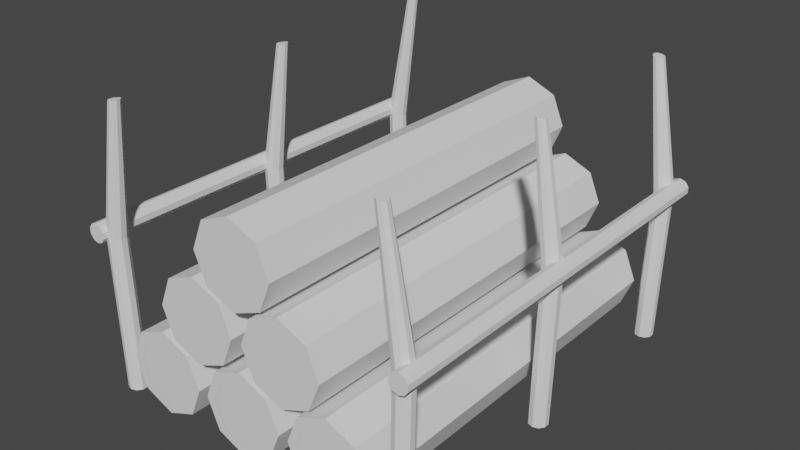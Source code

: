 # Source: Logolder.blend  (saved by Blender 3.0.42; exported with 4.5.12 LTS)
import bpy
from mathutils import Matrix  # noqa: F401  (used for matrix-valued properties, if any)

bpy.ops.wm.read_factory_settings(use_empty=True)
scene = bpy.context.scene
scene.name = 'Scene'

# ---- collections
col_collection = bpy.data.collections.new('Collection'); scene.collection.children.link(col_collection)

# ---- world
world_world = bpy.data.worlds.new('World'); scene.world = world_world
world_world.use_nodes = True; world_world.node_tree.nodes.clear()
_N = world_world.node_tree.nodes; _L = world_world.node_tree.links
n0 = _N.new('ShaderNodeOutputWorld'); n0.name = 'World Output'; n0.location = (300, 300)
n1 = _N.new('ShaderNodeBackground'); n1.name = 'Background'; n1.location = (10, 300)
n1.inputs[0].default_value = (0.05088, 0.05088, 0.05088, 1.0)
_L.new(n1.outputs[0], n0.inputs[0])
n0.is_active_output = True
world_world.color = (0.05088, 0.05088, 0.05088)
world_world.use_sun_shadow = False
world_world.sun_shadow_jitter_overblur = 0.0

# ---- meshes
me_cylinder_002 = bpy.data.meshes.new('Cylinder.002')
me_cylinder_002.from_pydata([(0.0, 1.0, -12.01), (0.0, 1.0, 1.0), (0.5878, 0.809, -12.01), (0.5878, 0.809, 1.0), (0.9511, 0.309, -12.01), (0.9511, 0.309, 1.0), (0.9511, -0.309, -12.01), (0.9511, -0.309, 1.0), (0.5878, -0.809, -12.01), (0.5878, -0.809, 1.0), (-8.742e-08, -1.0, -12.01), (-8.742e-08, -1.0, 1.0), (-0.5878, -0.809, -12.01), (-0.5878, -0.809, 1.0), (-0.9511, -0.309, -12.01), (-0.9511, -0.309, 1.0), (-0.9511, 0.309, -12.01), (-0.9511, 0.309, 1.0), (-0.5878, 0.809, -12.01), (-0.5878, 0.809, 1.0), (-1.305, -16.74, 0.131), (-0.9265, -0.1561, 0.131), (-0.7171, -16.74, 0.1883), (-0.3408, 0.008215, 0.1883), (-0.3539, -16.74, 0.3383), (0.02119, 0.1098, 0.3383), (-0.3539, -16.74, 0.5237), (0.02119, 0.1098, 0.5237), (-0.7171, -16.74, 0.6737), (-0.3408, 0.008215, 0.6737), (-1.305, -16.74, 0.731), (-0.9265, -0.1561, 0.731), (-1.893, -16.74, 0.6737), (-1.512, -0.3204, 0.6737), (-2.256, -16.74, 0.5237), (-1.874, -0.4219, 0.5237), (-2.256, -16.74, 0.3383), (-1.874, -0.4219, 0.3383), (-1.893, -16.74, 0.1883), (-1.512, -0.3204, 0.1883), (-2.681, 13.31, 0.2841), (-3.038, 13.37, 0.2571), (-2.441, 13.29, 0.3729), (-2.441, 13.29, 0.489), (-2.681, 13.31, 0.5779), (-3.038, 13.37, 0.6049), (-3.372, 13.43, 0.568), (-3.574, 13.45, 0.4828), (-3.574, 13.45, 0.3791), (-3.372, 13.43, 0.294), (-1.305, -16.74, -5.869), (-0.9265, -0.1561, -5.869), (-0.7171, -16.74, -5.812), (-0.3408, 0.008214, -5.812), (-0.3539, -16.74, -5.662), (0.02119, 0.1098, -5.662), (-0.3539, -16.74, -5.476), (0.02119, 0.1098, -5.476), (-0.7171, -16.74, -5.326), (-0.3408, 0.008214, -5.326), (-1.305, -16.74, -5.269), (-0.9265, -0.1561, -5.269), (-1.893, -16.74, -5.326), (-1.512, -0.3204, -5.326), (-2.256, -16.74, -5.476), (-1.874, -0.4219, -5.476), (-2.256, -16.74, -5.662), (-1.874, -0.4219, -5.662), (-1.893, -16.74, -5.812), (-1.512, -0.3204, -5.812), (-2.681, 13.31, -5.716), (-3.038, 13.37, -5.743), (-2.441, 13.29, -5.627), (-2.441, 13.29, -5.511), (-2.681, 13.31, -5.422), (-3.038, 13.37, -5.395), (-3.372, 13.43, -5.432), (-3.574, 13.45, -5.517), (-3.574, 13.45, -5.621), (-3.372, 13.43, -5.706), (-1.305, -16.74, -11.87), (-0.9265, -0.1561, -11.87), (-0.7171, -16.74, -11.81), (-0.3408, 0.008213, -11.81), (-0.3539, -16.74, -11.66), (0.02119, 0.1097, -11.66), (-0.3539, -16.74, -11.48), (0.02119, 0.1097, -11.48), (-0.7171, -16.74, -11.33), (-0.3408, 0.008213, -11.33), (-1.305, -16.74, -11.27), (-0.9265, -0.1561, -11.27), (-1.893, -16.74, -11.33), (-1.512, -0.3204, -11.33), (-2.256, -16.74, -11.48), (-1.874, -0.4219, -11.48), (-2.256, -16.74, -11.66), (-1.874, -0.4219, -11.66), (-1.893, -16.74, -11.81), (-1.512, -0.3204, -11.81), (-2.681, 13.31, -11.72), (-3.038, 13.37, -11.74), (-2.441, 13.29, -11.63), (-2.441, 13.29, -11.51), (-2.681, 13.31, -11.42), (-3.038, 13.37, -11.4), (-3.372, 13.43, -11.43), (-3.574, 13.45, -11.52), (-3.574, 13.45, -11.62), (-3.372, 13.43, -11.71), (-34.64, -16.74, -11.27), (-35.02, -0.1561, -11.27), (-35.23, -16.74, -11.33), (-35.6, 0.008213, -11.33), (-35.59, -16.74, -11.48), (-35.96, 0.1097, -11.48), (-35.59, -16.74, -11.66), (-35.96, 0.1097, -11.66), (-35.23, -16.74, -11.81), (-35.6, 0.008213, -11.81), (-34.64, -16.74, -11.87), (-35.02, -0.1561, -11.87), (-34.05, -16.74, -11.81), (-34.43, -0.3204, -11.81), (-33.69, -16.74, -11.66), (-34.07, -0.4219, -11.66), (-33.69, -16.74, -11.48), (-34.07, -0.4219, -11.48), (-34.05, -16.74, -11.33), (-34.43, -0.3204, -11.33), (-33.26, 13.31, -11.42), (-32.91, 13.37, -11.4), (-33.5, 13.29, -11.51), (-33.5, 13.29, -11.63), (-33.26, 13.31, -11.72), (-32.91, 13.37, -11.74), (-32.57, 13.43, -11.71), (-32.37, 13.45, -11.62), (-32.37, 13.45, -11.52), (-32.57, 13.43, -11.43), (-34.64, -16.74, -5.269), (-35.02, -0.1561, -5.269), (-35.23, -16.74, -5.326), (-35.6, 0.008214, -5.326), (-35.59, -16.74, -5.476), (-35.96, 0.1098, -5.476), (-35.59, -16.74, -5.662), (-35.96, 0.1098, -5.662), (-35.23, -16.74, -5.812), (-35.6, 0.008214, -5.812), (-34.64, -16.74, -5.869), (-35.02, -0.1561, -5.869), (-34.05, -16.74, -5.812), (-34.43, -0.3204, -5.812), (-33.69, -16.74, -5.662), (-34.07, -0.4219, -5.662), (-33.69, -16.74, -5.476), (-34.07, -0.4219, -5.476), (-34.05, -16.74, -5.326), (-34.43, -0.3204, -5.326), (-33.26, 13.31, -5.422), (-32.91, 13.37, -5.395), (-33.5, 13.29, -5.511), (-33.5, 13.29, -5.627), (-33.26, 13.31, -5.716), (-32.91, 13.37, -5.743), (-32.57, 13.43, -5.706), (-32.37, 13.45, -5.621), (-32.37, 13.45, -5.517), (-32.57, 13.43, -5.432), (-34.64, -16.74, 0.731), (-35.02, -0.1561, 0.731), (-35.23, -16.74, 0.6737), (-35.6, 0.008215, 0.6737), (-35.59, -16.74, 0.5237), (-35.96, 0.1098, 0.5237), (-35.59, -16.74, 0.3383), (-35.96, 0.1098, 0.3383), (-35.23, -16.74, 0.1883), (-35.6, 0.008215, 0.1883), (-34.64, -16.74, 0.131), (-35.02, -0.1561, 0.131), (-34.05, -16.74, 0.1883), (-34.43, -0.3204, 0.1883), (-33.69, -16.74, 0.3383), (-34.07, -0.4219, 0.3383), (-33.69, -16.74, 0.5237), (-34.07, -0.4219, 0.5237), (-34.05, -16.74, 0.6737), (-34.43, -0.3204, 0.6737), (-33.26, 13.31, 0.5779), (-32.91, 13.37, 0.6049), (-33.5, 13.29, 0.489), (-33.5, 13.29, 0.3729), (-33.26, 13.31, 0.2841), (-32.91, 13.37, 0.2571), (-32.57, 13.43, 0.294), (-32.37, 13.45, 0.3791), (-32.37, 13.45, 0.4828), (-32.57, 13.43, 0.568), (-36.17, 1.0, 0.8486), (-36.17, 1.0, -12.16), (-36.76, 0.809, 0.8486), (-36.76, 0.809, -12.16), (-37.12, 0.309, 0.8486), (-37.12, 0.309, -12.16), (-37.12, -0.309, 0.8486), (-37.12, -0.309, -12.16), (-36.76, -0.809, 0.8486), (-36.76, -0.809, -12.16), (-36.17, -1.0, 0.8486), (-36.17, -1.0, -12.16), (-35.59, -0.809, 0.8486), (-35.59, -0.809, -12.16), (-35.22, -0.309, 0.8486), (-35.22, -0.309, -12.16), (-35.22, 0.309, 0.8486), (-35.22, 0.309, -12.16), (-35.59, 0.809, 0.8486), (-35.59, 0.809, -12.16)], [], [(0, 1, 3, 2), (2, 3, 5, 4), (4, 5, 7, 6), (6, 7, 9, 8), (8, 9, 11, 10), (10, 11, 13, 12), (12, 13, 15, 14), (14, 15, 17, 16), (3, 1, 19, 17, 15, 13, 11, 9, 7, 5), (16, 17, 19, 18), (18, 19, 1, 0), (0, 2, 4, 6, 8, 10, 12, 14, 16, 18), (20, 21, 23, 22), (22, 23, 25, 24), (24, 25, 27, 26), (26, 27, 29, 28), (28, 29, 31, 30), (30, 31, 33, 32), (32, 33, 35, 34), (34, 35, 37, 36), (39, 37, 48, 49), (36, 37, 39, 38), (38, 39, 21, 20), (20, 22, 24, 26, 28, 30, 32, 34, 36, 38), (40, 41, 49, 48, 47, 46, 45, 44, 43, 42), (37, 35, 47, 48), (35, 33, 46, 47), (33, 31, 45, 46), (31, 29, 44, 45), (29, 27, 43, 44), (23, 21, 41, 40), (27, 25, 42, 43), (25, 23, 40, 42), (21, 39, 49, 41), (50, 51, 53, 52), (52, 53, 55, 54), (54, 55, 57, 56), (56, 57, 59, 58), (58, 59, 61, 60), (60, 61, 63, 62), (62, 63, 65, 64), (64, 65, 67, 66), (69, 67, 78, 79), (66, 67, 69, 68), (68, 69, 51, 50), (50, 52, 54, 56, 58, 60, 62, 64, 66, 68), (70, 71, 79, 78, 77, 76, 75, 74, 73, 72), (67, 65, 77, 78), (65, 63, 76, 77), (63, 61, 75, 76), (61, 59, 74, 75), (59, 57, 73, 74), (53, 51, 71, 70), (57, 55, 72, 73), (55, 53, 70, 72), (51, 69, 79, 71), (80, 81, 83, 82), (82, 83, 85, 84), (84, 85, 87, 86), (86, 87, 89, 88), (88, 89, 91, 90), (90, 91, 93, 92), (92, 93, 95, 94), (94, 95, 97, 96), (99, 97, 108, 109), (96, 97, 99, 98), (98, 99, 81, 80), (80, 82, 84, 86, 88, 90, 92, 94, 96, 98), (100, 101, 109, 108, 107, 106, 105, 104, 103, 102), (97, 95, 107, 108), (95, 93, 106, 107), (93, 91, 105, 106), (91, 89, 104, 105), (89, 87, 103, 104), (83, 81, 101, 100), (87, 85, 102, 103), (85, 83, 100, 102), (81, 99, 109, 101), (110, 111, 113, 112), (112, 113, 115, 114), (114, 115, 117, 116), (116, 117, 119, 118), (118, 119, 121, 120), (120, 121, 123, 122), (122, 123, 125, 124), (124, 125, 127, 126), (129, 127, 138, 139), (126, 127, 129, 128), (128, 129, 111, 110), (110, 112, 114, 116, 118, 120, 122, 124, 126, 128), (130, 131, 139, 138, 137, 136, 135, 134, 133, 132), (127, 125, 137, 138), (125, 123, 136, 137), (123, 121, 135, 136), (121, 119, 134, 135), (119, 117, 133, 134), (113, 111, 131, 130), (117, 115, 132, 133), (115, 113, 130, 132), (111, 129, 139, 131), (140, 141, 143, 142), (142, 143, 145, 144), (144, 145, 147, 146), (146, 147, 149, 148), (148, 149, 151, 150), (150, 151, 153, 152), (152, 153, 155, 154), (154, 155, 157, 156), (159, 157, 168, 169), (156, 157, 159, 158), (158, 159, 141, 140), (140, 142, 144, 146, 148, 150, 152, 154, 156, 158), (160, 161, 169, 168, 167, 166, 165, 164, 163, 162), (157, 155, 167, 168), (155, 153, 166, 167), (153, 151, 165, 166), (151, 149, 164, 165), (149, 147, 163, 164), (143, 141, 161, 160), (147, 145, 162, 163), (145, 143, 160, 162), (141, 159, 169, 161), (170, 171, 173, 172), (172, 173, 175, 174), (174, 175, 177, 176), (176, 177, 179, 178), (178, 179, 181, 180), (180, 181, 183, 182), (182, 183, 185, 184), (184, 185, 187, 186), (189, 187, 198, 199), (186, 187, 189, 188), (188, 189, 171, 170), (170, 172, 174, 176, 178, 180, 182, 184, 186, 188), (190, 191, 199, 198, 197, 196, 195, 194, 193, 192), (187, 185, 197, 198), (185, 183, 196, 197), (183, 181, 195, 196), (181, 179, 194, 195), (179, 177, 193, 194), (173, 171, 191, 190), (177, 175, 192, 193), (175, 173, 190, 192), (171, 189, 199, 191), (200, 201, 203, 202), (202, 203, 205, 204), (204, 205, 207, 206), (206, 207, 209, 208), (208, 209, 211, 210), (210, 211, 213, 212), (212, 213, 215, 214), (214, 215, 217, 216), (203, 201, 219, 217, 215, 213, 211, 209, 207, 205), (216, 217, 219, 218), (218, 219, 201, 200), (200, 202, 204, 206, 208, 210, 212, 214, 216, 218)])
_uv = me_cylinder_002.uv_layers.new(name='UVMap')
_uv.uv.foreach_set('vector', [1.0, 0.5, 1.0, 1.0, 0.9, 1.0, 0.9, 0.5, 0.9, 0.5, 0.9, 1.0, 0.8, 1.0, 0.8, 0.5, 0.8, 0.5, 0.8, 1.0, 0.7, 1.0, 0.7, 0.5, 0.7, 0.5, 0.7, 1.0, 0.6, 1.0, 0.6, 0.5, 0.6, 0.5, 0.6, 1.0, 0.5, 1.0, 0.5, 0.5, 0.5, 0.5, 0.5, 1.0, 0.4, 1.0, 0.4, 0.5, 0.4, 0.5, 0.4, 1.0, 0.3, 1.0, 0.3, 0.5, 0.3, 0.5, 0.3, 1.0, 0.2, 1.0, 0.2, 0.5, 0.3911, 0.4442, 0.25, 0.49, 0.1089, 0.4442, 0.02175, 0.3242, 0.02175, 0.1758, 0.1089, 0.05584, 0.25, 0.01, 0.3911, 0.05584, 0.4783, 0.1758, 0.4783, 0.3242, 0.2, 0.5, 0.2, 1.0, 0.1, 1.0, 0.1, 0.5, 0.1, 0.5, 0.1, 1.0, -7.451e-08, 1.0, -7.451e-08, 0.5, 0.75, 0.49, 0.8911, 0.4442, 0.9783, 0.3242, 0.9783, 0.1758, 0.8911, 0.05584, 0.75, 0.01, 0.6089, 0.05584, 0.5217, 0.1758, 0.5217, 0.3242, 0.6089, 0.4442, 1.0, 0.5, 1.0, 1.0, 0.9, 1.0, 0.9, 0.5, 0.9, 0.5, 0.9, 1.0, 0.8, 1.0, 0.8, 0.5, 0.8, 0.5, 0.8, 1.0, 0.7, 1.0, 0.7, 0.5, 0.7, 0.5, 0.7, 1.0, 0.6, 1.0, 0.6, 0.5, 0.6, 0.5, 0.6, 1.0, 0.5, 1.0, 0.5, 0.5, 0.5, 0.5, 0.5, 1.0, 0.4, 1.0, 0.4, 0.5, 0.4, 0.5, 0.4, 1.0, 0.3, 1.0, 0.3, 0.5, 0.3, 0.5, 0.3, 1.0, 0.2, 1.0, 0.2, 0.5, 0.1, 1.0, 0.2, 1.0, 0.2, 1.0, 0.1, 1.0, 0.2, 0.5, 0.2, 1.0, 0.1, 1.0, 0.1, 0.5, 0.1, 0.5, 0.1, 1.0, -7.451e-08, 1.0, -7.451e-08, 0.5, 0.75, 0.49, 0.8911, 0.4442, 0.9783, 0.3242, 0.9783, 0.1758, 0.8911, 0.05584, 0.75, 0.01, 0.6089, 0.05584, 0.5217, 0.1758, 0.5217, 0.3242, 0.6089, 0.4442, 0.3911, 0.4442, 0.25, 0.49, 0.1089, 0.4442, 0.02175, 0.3242, 0.02175, 0.1758, 0.1089, 0.05584, 0.25, 0.01, 0.3911, 0.05584, 0.4783, 0.1758, 0.4783, 0.3242, 0.2, 1.0, 0.3, 1.0, 0.3, 1.0, 0.2, 1.0, 0.3, 1.0, 0.4, 1.0, 0.4, 1.0, 0.3, 1.0, 0.4, 1.0, 0.5, 1.0, 0.5, 1.0, 0.4, 1.0, 0.5, 1.0, 0.6, 1.0, 0.6, 1.0, 0.5, 1.0, 0.6, 1.0, 0.7, 1.0, 0.7, 1.0, 0.6, 1.0, 0.9, 1.0, 1.0, 1.0, 1.0, 1.0, 0.9, 1.0, 0.7, 1.0, 0.8, 1.0, 0.8, 1.0, 0.7, 1.0, 0.8, 1.0, 0.9, 1.0, 0.9, 1.0, 0.8, 1.0, -7.451e-08, 1.0, 0.1, 1.0, 0.1, 1.0, -7.451e-08, 1.0, 1.0, 0.5, 1.0, 1.0, 0.9, 1.0, 0.9, 0.5, 0.9, 0.5, 0.9, 1.0, 0.8, 1.0, 0.8, 0.5, 0.8, 0.5, 0.8, 1.0, 0.7, 1.0, 0.7, 0.5, 0.7, 0.5, 0.7, 1.0, 0.6, 1.0, 0.6, 0.5, 0.6, 0.5, 0.6, 1.0, 0.5, 1.0, 0.5, 0.5, 0.5, 0.5, 0.5, 1.0, 0.4, 1.0, 0.4, 0.5, 0.4, 0.5, 0.4, 1.0, 0.3, 1.0, 0.3, 0.5, 0.3, 0.5, 0.3, 1.0, 0.2, 1.0, 0.2, 0.5, 0.1, 1.0, 0.2, 1.0, 0.2, 1.0, 0.1, 1.0, 0.2, 0.5, 0.2, 1.0, 0.1, 1.0, 0.1, 0.5, 0.1, 0.5, 0.1, 1.0, -7.451e-08, 1.0, -7.451e-08, 0.5, 0.75, 0.49, 0.8911, 0.4442, 0.9783, 0.3242, 0.9783, 0.1758, 0.8911, 0.05584, 0.75, 0.01, 0.6089, 0.05584, 0.5217, 0.1758, 0.5217, 0.3242, 0.6089, 0.4442, 0.3911, 0.4442, 0.25, 0.49, 0.1089, 0.4442, 0.02175, 0.3242, 0.02175, 0.1758, 0.1089, 0.05584, 0.25, 0.01, 0.3911, 0.05584, 0.4783, 0.1758, 0.4783, 0.3242, 0.2, 1.0, 0.3, 1.0, 0.3, 1.0, 0.2, 1.0, 0.3, 1.0, 0.4, 1.0, 0.4, 1.0, 0.3, 1.0, 0.4, 1.0, 0.5, 1.0, 0.5, 1.0, 0.4, 1.0, 0.5, 1.0, 0.6, 1.0, 0.6, 1.0, 0.5, 1.0, 0.6, 1.0, 0.7, 1.0, 0.7, 1.0, 0.6, 1.0, 0.9, 1.0, 1.0, 1.0, 1.0, 1.0, 0.9, 1.0, 0.7, 1.0, 0.8, 1.0, 0.8, 1.0, 0.7, 1.0, 0.8, 1.0, 0.9, 1.0, 0.9, 1.0, 0.8, 1.0, -7.451e-08, 1.0, 0.1, 1.0, 0.1, 1.0, -7.451e-08, 1.0, 1.0, 0.5, 1.0, 1.0, 0.9, 1.0, 0.9, 0.5, 0.9, 0.5, 0.9, 1.0, 0.8, 1.0, 0.8, 0.5, 0.8, 0.5, 0.8, 1.0, 0.7, 1.0, 0.7, 0.5, 0.7, 0.5, 0.7, 1.0, 0.6, 1.0, 0.6, 0.5, 0.6, 0.5, 0.6, 1.0, 0.5, 1.0, 0.5, 0.5, 0.5, 0.5, 0.5, 1.0, 0.4, 1.0, 0.4, 0.5, 0.4, 0.5, 0.4, 1.0, 0.3, 1.0, 0.3, 0.5, 0.3, 0.5, 0.3, 1.0, 0.2, 1.0, 0.2, 0.5, 0.1, 1.0, 0.2, 1.0, 0.2, 1.0, 0.1, 1.0, 0.2, 0.5, 0.2, 1.0, 0.1, 1.0, 0.1, 0.5, 0.1, 0.5, 0.1, 1.0, -7.451e-08, 1.0, -7.451e-08, 0.5, 0.75, 0.49, 0.8911, 0.4442, 0.9783, 0.3242, 0.9783, 0.1758, 0.8911, 0.05584, 0.75, 0.01, 0.6089, 0.05584, 0.5217, 0.1758, 0.5217, 0.3242, 0.6089, 0.4442, 0.3911, 0.4442, 0.25, 0.49, 0.1089, 0.4442, 0.02175, 0.3242, 0.02175, 0.1758, 0.1089, 0.05584, 0.25, 0.01, 0.3911, 0.05584, 0.4783, 0.1758, 0.4783, 0.3242, 0.2, 1.0, 0.3, 1.0, 0.3, 1.0, 0.2, 1.0, 0.3, 1.0, 0.4, 1.0, 0.4, 1.0, 0.3, 1.0, 0.4, 1.0, 0.5, 1.0, 0.5, 1.0, 0.4, 1.0, 0.5, 1.0, 0.6, 1.0, 0.6, 1.0, 0.5, 1.0, 0.6, 1.0, 0.7, 1.0, 0.7, 1.0, 0.6, 1.0, 0.9, 1.0, 1.0, 1.0, 1.0, 1.0, 0.9, 1.0, 0.7, 1.0, 0.8, 1.0, 0.8, 1.0, 0.7, 1.0, 0.8, 1.0, 0.9, 1.0, 0.9, 1.0, 0.8, 1.0, -7.451e-08, 1.0, 0.1, 1.0, 0.1, 1.0, -7.451e-08, 1.0, 1.0, 0.5, 1.0, 1.0, 0.9, 1.0, 0.9, 0.5, 0.9, 0.5, 0.9, 1.0, 0.8, 1.0, 0.8, 0.5, 0.8, 0.5, 0.8, 1.0, 0.7, 1.0, 0.7, 0.5, 0.7, 0.5, 0.7, 1.0, 0.6, 1.0, 0.6, 0.5, 0.6, 0.5, 0.6, 1.0, 0.5, 1.0, 0.5, 0.5, 0.5, 0.5, 0.5, 1.0, 0.4, 1.0, 0.4, 0.5, 0.4, 0.5, 0.4, 1.0, 0.3, 1.0, 0.3, 0.5, 0.3, 0.5, 0.3, 1.0, 0.2, 1.0, 0.2, 0.5, 0.1, 1.0, 0.2, 1.0, 0.2, 1.0, 0.1, 1.0, 0.2, 0.5, 0.2, 1.0, 0.1, 1.0, 0.1, 0.5, 0.1, 0.5, 0.1, 1.0, -7.451e-08, 1.0, -7.451e-08, 0.5, 0.75, 0.49, 0.8911, 0.4442, 0.9783, 0.3242, 0.9783, 0.1758, 0.8911, 0.05584, 0.75, 0.01, 0.6089, 0.05584, 0.5217, 0.1758, 0.5217, 0.3242, 0.6089, 0.4442, 0.3911, 0.4442, 0.25, 0.49, 0.1089, 0.4442, 0.02175, 0.3242, 0.02175, 0.1758, 0.1089, 0.05584, 0.25, 0.01, 0.3911, 0.05584, 0.4783, 0.1758, 0.4783, 0.3242, 0.2, 1.0, 0.3, 1.0, 0.3, 1.0, 0.2, 1.0, 0.3, 1.0, 0.4, 1.0, 0.4, 1.0, 0.3, 1.0, 0.4, 1.0, 0.5, 1.0, 0.5, 1.0, 0.4, 1.0, 0.5, 1.0, 0.6, 1.0, 0.6, 1.0, 0.5, 1.0, 0.6, 1.0, 0.7, 1.0, 0.7, 1.0, 0.6, 1.0, 0.9, 1.0, 1.0, 1.0, 1.0, 1.0, 0.9, 1.0, 0.7, 1.0, 0.8, 1.0, 0.8, 1.0, 0.7, 1.0, 0.8, 1.0, 0.9, 1.0, 0.9, 1.0, 0.8, 1.0, -7.451e-08, 1.0, 0.1, 1.0, 0.1, 1.0, -7.451e-08, 1.0, 1.0, 0.5, 1.0, 1.0, 0.9, 1.0, 0.9, 0.5, 0.9, 0.5, 0.9, 1.0, 0.8, 1.0, 0.8, 0.5, 0.8, 0.5, 0.8, 1.0, 0.7, 1.0, 0.7, 0.5, 0.7, 0.5, 0.7, 1.0, 0.6, 1.0, 0.6, 0.5, 0.6, 0.5, 0.6, 1.0, 0.5, 1.0, 0.5, 0.5, 0.5, 0.5, 0.5, 1.0, 0.4, 1.0, 0.4, 0.5, 0.4, 0.5, 0.4, 1.0, 0.3, 1.0, 0.3, 0.5, 0.3, 0.5, 0.3, 1.0, 0.2, 1.0, 0.2, 0.5, 0.1, 1.0, 0.2, 1.0, 0.2, 1.0, 0.1, 1.0, 0.2, 0.5, 0.2, 1.0, 0.1, 1.0, 0.1, 0.5, 0.1, 0.5, 0.1, 1.0, -7.451e-08, 1.0, -7.451e-08, 0.5, 0.75, 0.49, 0.8911, 0.4442, 0.9783, 0.3242, 0.9783, 0.1758, 0.8911, 0.05584, 0.75, 0.01, 0.6089, 0.05584, 0.5217, 0.1758, 0.5217, 0.3242, 0.6089, 0.4442, 0.3911, 0.4442, 0.25, 0.49, 0.1089, 0.4442, 0.02175, 0.3242, 0.02175, 0.1758, 0.1089, 0.05584, 0.25, 0.01, 0.3911, 0.05584, 0.4783, 0.1758, 0.4783, 0.3242, 0.2, 1.0, 0.3, 1.0, 0.3, 1.0, 0.2, 1.0, 0.3, 1.0, 0.4, 1.0, 0.4, 1.0, 0.3, 1.0, 0.4, 1.0, 0.5, 1.0, 0.5, 1.0, 0.4, 1.0, 0.5, 1.0, 0.6, 1.0, 0.6, 1.0, 0.5, 1.0, 0.6, 1.0, 0.7, 1.0, 0.7, 1.0, 0.6, 1.0, 0.9, 1.0, 1.0, 1.0, 1.0, 1.0, 0.9, 1.0, 0.7, 1.0, 0.8, 1.0, 0.8, 1.0, 0.7, 1.0, 0.8, 1.0, 0.9, 1.0, 0.9, 1.0, 0.8, 1.0, -7.451e-08, 1.0, 0.1, 1.0, 0.1, 1.0, -7.451e-08, 1.0, 1.0, 0.5, 1.0, 1.0, 0.9, 1.0, 0.9, 0.5, 0.9, 0.5, 0.9, 1.0, 0.8, 1.0, 0.8, 0.5, 0.8, 0.5, 0.8, 1.0, 0.7, 1.0, 0.7, 0.5, 0.7, 0.5, 0.7, 1.0, 0.6, 1.0, 0.6, 0.5, 0.6, 0.5, 0.6, 1.0, 0.5, 1.0, 0.5, 0.5, 0.5, 0.5, 0.5, 1.0, 0.4, 1.0, 0.4, 0.5, 0.4, 0.5, 0.4, 1.0, 0.3, 1.0, 0.3, 0.5, 0.3, 0.5, 0.3, 1.0, 0.2, 1.0, 0.2, 0.5, 0.1, 1.0, 0.2, 1.0, 0.2, 1.0, 0.1, 1.0, 0.2, 0.5, 0.2, 1.0, 0.1, 1.0, 0.1, 0.5, 0.1, 0.5, 0.1, 1.0, -7.451e-08, 1.0, -7.451e-08, 0.5, 0.75, 0.49, 0.8911, 0.4442, 0.9783, 0.3242, 0.9783, 0.1758, 0.8911, 0.05584, 0.75, 0.01, 0.6089, 0.05584, 0.5217, 0.1758, 0.5217, 0.3242, 0.6089, 0.4442, 0.3911, 0.4442, 0.25, 0.49, 0.1089, 0.4442, 0.02175, 0.3242, 0.02175, 0.1758, 0.1089, 0.05584, 0.25, 0.01, 0.3911, 0.05584, 0.4783, 0.1758, 0.4783, 0.3242, 0.2, 1.0, 0.3, 1.0, 0.3, 1.0, 0.2, 1.0, 0.3, 1.0, 0.4, 1.0, 0.4, 1.0, 0.3, 1.0, 0.4, 1.0, 0.5, 1.0, 0.5, 1.0, 0.4, 1.0, 0.5, 1.0, 0.6, 1.0, 0.6, 1.0, 0.5, 1.0, 0.6, 1.0, 0.7, 1.0, 0.7, 1.0, 0.6, 1.0, 0.9, 1.0, 1.0, 1.0, 1.0, 1.0, 0.9, 1.0, 0.7, 1.0, 0.8, 1.0, 0.8, 1.0, 0.7, 1.0, 0.8, 1.0, 0.9, 1.0, 0.9, 1.0, 0.8, 1.0, -7.451e-08, 1.0, 0.1, 1.0, 0.1, 1.0, -7.451e-08, 1.0, 1.0, 0.5, 1.0, 1.0, 0.9, 1.0, 0.9, 0.5, 0.9, 0.5, 0.9, 1.0, 0.8, 1.0, 0.8, 0.5, 0.8, 0.5, 0.8, 1.0, 0.7, 1.0, 0.7, 0.5, 0.7, 0.5, 0.7, 1.0, 0.6, 1.0, 0.6, 0.5, 0.6, 0.5, 0.6, 1.0, 0.5, 1.0, 0.5, 0.5, 0.5, 0.5, 0.5, 1.0, 0.4, 1.0, 0.4, 0.5, 0.4, 0.5, 0.4, 1.0, 0.3, 1.0, 0.3, 0.5, 0.3, 0.5, 0.3, 1.0, 0.2, 1.0, 0.2, 0.5, 0.3911, 0.4442, 0.25, 0.49, 0.1089, 0.4442, 0.02175, 0.3242, 0.02175, 0.1758, 0.1089, 0.05584, 0.25, 0.01, 0.3911, 0.05584, 0.4783, 0.1758, 0.4783, 0.3242, 0.2, 0.5, 0.2, 1.0, 0.1, 1.0, 0.1, 0.5, 0.1, 0.5, 0.1, 1.0, -7.451e-08, 1.0, -7.451e-08, 0.5, 0.75, 0.49, 0.8911, 0.4442, 0.9783, 0.3242, 0.9783, 0.1758, 0.8911, 0.05584, 0.75, 0.01, 0.6089, 0.05584, 0.5217, 0.1758, 0.5217, 0.3242, 0.6089, 0.4442])
me_cylinder_002.use_remesh_fix_poles = True
me_cylinder_002.use_remesh_preserve_attributes = False
me_cylinder_002.update()
me_cylinder_007 = bpy.data.meshes.new('Cylinder.007')
me_cylinder_007.from_pydata([(0.0, 0.7642, -1.0), (0.0, 0.7642, 1.0), (0.5404, 0.5404, -1.0), (0.5404, 0.5404, 1.0), (0.7642, -3.991e-08, -1.0), (0.7642, -3.991e-08, 1.0), (0.5404, -0.5404, -1.0), (0.5404, -0.5404, 1.0), (-8.742e-08, -0.7642, -1.0), (-8.742e-08, -0.7642, 1.0), (-0.5404, -0.5404, -1.0), (-0.5404, -0.5404, 1.0), (-0.7642, 3.474e-08, -1.0), (-0.7642, 3.474e-08, 1.0), (-0.5404, 0.5404, -1.0), (-0.5404, 0.5404, 1.0), (0.0, 1.0, -1.0), (0.7071, 0.7071, -1.0), (0.7071, 0.7071, 1.0), (0.0, 1.0, 1.0), (1.0, -4.371e-08, -1.0), (1.0, -4.371e-08, 1.0), (0.7071, -0.7071, -1.0), (0.7071, -0.7071, 1.0), (-8.742e-08, -1.0, -1.0), (-8.742e-08, -1.0, 1.0), (-0.7071, -0.7071, -1.0), (-0.7071, -0.7071, 1.0), (-1.0, 1.192e-08, -1.0), (-1.0, 1.192e-08, 1.0), (-0.7071, 0.7071, -1.0), (-0.7071, 0.7071, 1.0), (4.484, 0.7642, -1.0), (4.484, 0.7642, 1.0), (5.025, 0.5404, -1.0), (5.025, 0.5404, 1.0), (5.248, -3.991e-08, -1.0), (5.248, -3.991e-08, 1.0), (5.025, -0.5404, -1.0), (5.025, -0.5404, 1.0), (4.484, -0.7642, -1.0), (4.484, -0.7642, 1.0), (3.944, -0.5404, -1.0), (3.944, -0.5404, 1.0), (3.72, 3.474e-08, -1.0), (3.72, 3.474e-08, 1.0), (3.944, 0.5404, -1.0), (3.944, 0.5404, 1.0), (4.484, 1.0, -1.0), (5.191, 0.7071, -1.0), (5.191, 0.7071, 1.0), (4.484, 1.0, 1.0), (5.484, -4.371e-08, -1.0), (5.484, -4.371e-08, 1.0), (5.191, -0.7071, -1.0), (5.191, -0.7071, 1.0), (4.484, -1.0, -1.0), (4.484, -1.0, 1.0), (3.777, -0.7071, -1.0), (3.777, -0.7071, 1.0), (3.484, 1.192e-08, -1.0), (3.484, 1.192e-08, 1.0), (3.777, 0.7071, -1.0), (3.777, 0.7071, 1.0), (2.242, 0.7642, -1.0), (2.242, 0.7642, 1.0), (2.782, 0.5404, -1.0), (2.782, 0.5404, 1.0), (3.006, -3.991e-08, -1.0), (3.006, -3.991e-08, 1.0), (2.782, -0.5404, -1.0), (2.782, -0.5404, 1.0), (2.242, -0.7642, -1.0), (2.242, -0.7642, 1.0), (1.702, -0.5404, -1.0), (1.702, -0.5404, 1.0), (1.478, 3.474e-08, -1.0), (1.478, 3.474e-08, 1.0), (1.702, 0.5404, -1.0), (1.702, 0.5404, 1.0), (2.242, 1.0, -1.0), (2.949, 0.7071, -1.0), (2.949, 0.7071, 1.0), (2.242, 1.0, 1.0), (3.242, -4.371e-08, -1.0), (3.242, -4.371e-08, 1.0), (2.949, -0.7071, -1.0), (2.949, -0.7071, 1.0), (2.242, -1.0, -1.0), (2.242, -1.0, 1.0), (1.535, -0.7071, -1.0), (1.535, -0.7071, 1.0), (1.242, 1.192e-08, -1.0), (1.242, 1.192e-08, 1.0), (1.535, 0.7071, -1.0), (1.535, 0.7071, 1.0)], [], [(16, 19, 18, 17), (17, 18, 21, 20), (20, 21, 23, 22), (22, 23, 25, 24), (24, 25, 27, 26), (26, 27, 29, 28), (28, 29, 31, 30), (30, 31, 19, 16), (2, 0, 16, 17), (1, 3, 18, 19), (4, 2, 17, 20), (3, 5, 21, 18), (6, 4, 20, 22), (5, 7, 23, 21), (8, 6, 22, 24), (7, 9, 25, 23), (10, 8, 24, 26), (9, 11, 27, 25), (12, 10, 26, 28), (11, 13, 29, 27), (14, 12, 28, 30), (13, 15, 31, 29), (0, 14, 30, 16), (15, 1, 19, 31), (48, 51, 50, 49), (49, 50, 53, 52), (52, 53, 55, 54), (54, 55, 57, 56), (56, 57, 59, 58), (58, 59, 61, 60), (60, 61, 63, 62), (62, 63, 51, 48), (34, 32, 48, 49), (33, 35, 50, 51), (36, 34, 49, 52), (35, 37, 53, 50), (38, 36, 52, 54), (37, 39, 55, 53), (40, 38, 54, 56), (39, 41, 57, 55), (42, 40, 56, 58), (41, 43, 59, 57), (44, 42, 58, 60), (43, 45, 61, 59), (46, 44, 60, 62), (45, 47, 63, 61), (32, 46, 62, 48), (47, 33, 51, 63), (80, 83, 82, 81), (81, 82, 85, 84), (84, 85, 87, 86), (86, 87, 89, 88), (88, 89, 91, 90), (90, 91, 93, 92), (92, 93, 95, 94), (94, 95, 83, 80), (66, 64, 80, 81), (65, 67, 82, 83), (68, 66, 81, 84), (67, 69, 85, 82), (70, 68, 84, 86), (69, 71, 87, 85), (72, 70, 86, 88), (71, 73, 89, 87), (74, 72, 88, 90), (73, 75, 91, 89), (76, 74, 90, 92), (75, 77, 93, 91), (78, 76, 92, 94), (77, 79, 95, 93), (64, 78, 94, 80), (79, 65, 83, 95)])
_uv = me_cylinder_007.uv_layers.new(name='UVMap')
_uv.uv.foreach_set('vector', [1.0, 0.5, 1.0, 1.0, 0.875, 1.0, 0.875, 0.5, 0.875, 0.5, 0.875, 1.0, 0.75, 1.0, 0.75, 0.5, 0.75, 0.5, 0.75, 1.0, 0.625, 1.0, 0.625, 0.5, 0.625, 0.5, 0.625, 1.0, 0.5, 1.0, 0.5, 0.5, 0.5, 0.5, 0.5, 1.0, 0.375, 1.0, 0.375, 0.5, 0.375, 0.5, 0.375, 1.0, 0.25, 1.0, 0.25, 0.5, 0.25, 0.5, 0.25, 1.0, 0.125, 1.0, 0.125, 0.5, 0.125, 0.5, 0.125, 1.0, 0.0, 1.0, 0.0, 0.5, 0.8797, 0.3797, 0.75, 0.4334, 0.75, 0.49, 0.9197, 0.4197, 0.25, 0.4334, 0.3797, 0.3797, 0.4197, 0.4197, 0.25, 0.49, 0.9334, 0.25, 0.8797, 0.3797, 0.9197, 0.4197, 0.99, 0.25, 0.3797, 0.3797, 0.4334, 0.25, 0.49, 0.25, 0.4197, 0.4197, 0.8797, 0.1203, 0.9334, 0.25, 0.99, 0.25, 0.9197, 0.08029, 0.4334, 0.25, 0.3797, 0.1203, 0.4197, 0.08029, 0.49, 0.25, 0.75, 0.06659, 0.8797, 0.1203, 0.9197, 0.08029, 0.75, 0.01, 0.3797, 0.1203, 0.25, 0.06659, 0.25, 0.01, 0.4197, 0.08029, 0.6203, 0.1203, 0.75, 0.06659, 0.75, 0.01, 0.5803, 0.08029, 0.25, 0.06659, 0.1203, 0.1203, 0.08029, 0.08029, 0.25, 0.01, 0.5666, 0.25, 0.6203, 0.1203, 0.5803, 0.08029, 0.51, 0.25, 0.1203, 0.1203, 0.06659, 0.25, 0.01, 0.25, 0.08029, 0.08029, 0.6203, 0.3797, 0.5666, 0.25, 0.51, 0.25, 0.5803, 0.4197, 0.06659, 0.25, 0.1203, 0.3797, 0.08029, 0.4197, 0.01, 0.25, 0.75, 0.4334, 0.6203, 0.3797, 0.5803, 0.4197, 0.75, 0.49, 0.1203, 0.3797, 0.25, 0.4334, 0.25, 0.49, 0.08029, 0.4197, 1.0, 0.5, 1.0, 1.0, 0.875, 1.0, 0.875, 0.5, 0.875, 0.5, 0.875, 1.0, 0.75, 1.0, 0.75, 0.5, 0.75, 0.5, 0.75, 1.0, 0.625, 1.0, 0.625, 0.5, 0.625, 0.5, 0.625, 1.0, 0.5, 1.0, 0.5, 0.5, 0.5, 0.5, 0.5, 1.0, 0.375, 1.0, 0.375, 0.5, 0.375, 0.5, 0.375, 1.0, 0.25, 1.0, 0.25, 0.5, 0.25, 0.5, 0.25, 1.0, 0.125, 1.0, 0.125, 0.5, 0.125, 0.5, 0.125, 1.0, 0.0, 1.0, 0.0, 0.5, 0.8797, 0.3797, 0.75, 0.4334, 0.75, 0.49, 0.9197, 0.4197, 0.25, 0.4334, 0.3797, 0.3797, 0.4197, 0.4197, 0.25, 0.49, 0.9334, 0.25, 0.8797, 0.3797, 0.9197, 0.4197, 0.99, 0.25, 0.3797, 0.3797, 0.4334, 0.25, 0.49, 0.25, 0.4197, 0.4197, 0.8797, 0.1203, 0.9334, 0.25, 0.99, 0.25, 0.9197, 0.08029, 0.4334, 0.25, 0.3797, 0.1203, 0.4197, 0.08029, 0.49, 0.25, 0.75, 0.06659, 0.8797, 0.1203, 0.9197, 0.08029, 0.75, 0.01, 0.3797, 0.1203, 0.25, 0.06659, 0.25, 0.01, 0.4197, 0.08029, 0.6203, 0.1203, 0.75, 0.06659, 0.75, 0.01, 0.5803, 0.08029, 0.25, 0.06659, 0.1203, 0.1203, 0.08029, 0.08029, 0.25, 0.01, 0.5666, 0.25, 0.6203, 0.1203, 0.5803, 0.08029, 0.51, 0.25, 0.1203, 0.1203, 0.06659, 0.25, 0.01, 0.25, 0.08029, 0.08029, 0.6203, 0.3797, 0.5666, 0.25, 0.51, 0.25, 0.5803, 0.4197, 0.06659, 0.25, 0.1203, 0.3797, 0.08029, 0.4197, 0.01, 0.25, 0.75, 0.4334, 0.6203, 0.3797, 0.5803, 0.4197, 0.75, 0.49, 0.1203, 0.3797, 0.25, 0.4334, 0.25, 0.49, 0.08029, 0.4197, 1.0, 0.5, 1.0, 1.0, 0.875, 1.0, 0.875, 0.5, 0.875, 0.5, 0.875, 1.0, 0.75, 1.0, 0.75, 0.5, 0.75, 0.5, 0.75, 1.0, 0.625, 1.0, 0.625, 0.5, 0.625, 0.5, 0.625, 1.0, 0.5, 1.0, 0.5, 0.5, 0.5, 0.5, 0.5, 1.0, 0.375, 1.0, 0.375, 0.5, 0.375, 0.5, 0.375, 1.0, 0.25, 1.0, 0.25, 0.5, 0.25, 0.5, 0.25, 1.0, 0.125, 1.0, 0.125, 0.5, 0.125, 0.5, 0.125, 1.0, 0.0, 1.0, 0.0, 0.5, 0.8797, 0.3797, 0.75, 0.4334, 0.75, 0.49, 0.9197, 0.4197, 0.25, 0.4334, 0.3797, 0.3797, 0.4197, 0.4197, 0.25, 0.49, 0.9334, 0.25, 0.8797, 0.3797, 0.9197, 0.4197, 0.99, 0.25, 0.3797, 0.3797, 0.4334, 0.25, 0.49, 0.25, 0.4197, 0.4197, 0.8797, 0.1203, 0.9334, 0.25, 0.99, 0.25, 0.9197, 0.08029, 0.4334, 0.25, 0.3797, 0.1203, 0.4197, 0.08029, 0.49, 0.25, 0.75, 0.06659, 0.8797, 0.1203, 0.9197, 0.08029, 0.75, 0.01, 0.3797, 0.1203, 0.25, 0.06659, 0.25, 0.01, 0.4197, 0.08029, 0.6203, 0.1203, 0.75, 0.06659, 0.75, 0.01, 0.5803, 0.08029, 0.25, 0.06659, 0.1203, 0.1203, 0.08029, 0.08029, 0.25, 0.01, 0.5666, 0.25, 0.6203, 0.1203, 0.5803, 0.08029, 0.51, 0.25, 0.1203, 0.1203, 0.06659, 0.25, 0.01, 0.25, 0.08029, 0.08029, 0.6203, 0.3797, 0.5666, 0.25, 0.51, 0.25, 0.5803, 0.4197, 0.06659, 0.25, 0.1203, 0.3797, 0.08029, 0.4197, 0.01, 0.25, 0.75, 0.4334, 0.6203, 0.3797, 0.5803, 0.4197, 0.75, 0.49, 0.1203, 0.3797, 0.25, 0.4334, 0.25, 0.49, 0.08029, 0.4197])
me_cylinder_007.use_remesh_fix_poles = True
me_cylinder_007.use_remesh_preserve_attributes = False
me_cylinder_007.update()
me_cylinder_027 = bpy.data.meshes.new('Cylinder.027')
me_cylinder_027.from_pydata([(0.0, 0.7642, -1.0), (0.0, 0.7642, 1.0), (0.5404, 0.5404, -1.0), (0.5404, 0.5404, 1.0), (0.7642, -3.991e-08, -1.0), (0.7642, -3.991e-08, 1.0), (0.5404, -0.5404, -1.0), (0.5404, -0.5404, 1.0), (-8.742e-08, -0.7642, -1.0), (-8.742e-08, -0.7642, 1.0), (-0.5404, -0.5404, -1.0), (-0.5404, -0.5404, 1.0), (-0.7642, 3.474e-08, -1.0), (-0.7642, 3.474e-08, 1.0), (-0.5404, 0.5404, -1.0), (-0.5404, 0.5404, 1.0), (0.0, 1.0, -1.0), (0.7071, 0.7071, -1.0), (0.7071, 0.7071, 1.0), (0.0, 1.0, 1.0), (1.0, -4.371e-08, -1.0), (1.0, -4.371e-08, 1.0), (0.7071, -0.7071, -1.0), (0.7071, -0.7071, 1.0), (-8.742e-08, -1.0, -1.0), (-8.742e-08, -1.0, 1.0), (-0.7071, -0.7071, -1.0), (-0.7071, -0.7071, 1.0), (-1.0, 1.192e-08, -1.0), (-1.0, 1.192e-08, 1.0), (-0.7071, 0.7071, -1.0), (-0.7071, 0.7071, 1.0), (-2.271, 0.7642, -1.0), (-2.271, 0.7642, 1.0), (-1.731, 0.5404, -1.0), (-1.731, 0.5404, 1.0), (-1.507, -3.991e-08, -1.0), (-1.507, -3.991e-08, 1.0), (-1.731, -0.5404, -1.0), (-1.731, -0.5404, 1.0), (-2.271, -0.7642, -1.0), (-2.271, -0.7642, 1.0), (-2.812, -0.5404, -1.0), (-2.812, -0.5404, 1.0), (-3.036, 3.474e-08, -1.0), (-3.036, 3.474e-08, 1.0), (-2.812, 0.5404, -1.0), (-2.812, 0.5404, 1.0), (-2.271, 1.0, -1.0), (-1.564, 0.7071, -1.0), (-1.564, 0.7071, 1.0), (-2.271, 1.0, 1.0), (-1.271, -4.371e-08, -1.0), (-1.271, -4.371e-08, 1.0), (-1.564, -0.7071, -1.0), (-1.564, -0.7071, 1.0), (-2.271, -1.0, -1.0), (-2.271, -1.0, 1.0), (-2.979, -0.7071, -1.0), (-2.979, -0.7071, 1.0), (-3.271, 1.192e-08, -1.0), (-3.271, 1.192e-08, 1.0), (-2.979, 0.7071, -1.0), (-2.979, 0.7071, 1.0)], [], [(16, 19, 18, 17), (17, 18, 21, 20), (20, 21, 23, 22), (22, 23, 25, 24), (24, 25, 27, 26), (26, 27, 29, 28), (28, 29, 31, 30), (30, 31, 19, 16), (2, 0, 16, 17), (1, 3, 18, 19), (4, 2, 17, 20), (3, 5, 21, 18), (6, 4, 20, 22), (5, 7, 23, 21), (8, 6, 22, 24), (7, 9, 25, 23), (10, 8, 24, 26), (9, 11, 27, 25), (12, 10, 26, 28), (11, 13, 29, 27), (14, 12, 28, 30), (13, 15, 31, 29), (0, 14, 30, 16), (15, 1, 19, 31), (48, 51, 50, 49), (49, 50, 53, 52), (52, 53, 55, 54), (54, 55, 57, 56), (56, 57, 59, 58), (58, 59, 61, 60), (60, 61, 63, 62), (62, 63, 51, 48), (34, 32, 48, 49), (33, 35, 50, 51), (36, 34, 49, 52), (35, 37, 53, 50), (38, 36, 52, 54), (37, 39, 55, 53), (40, 38, 54, 56), (39, 41, 57, 55), (42, 40, 56, 58), (41, 43, 59, 57), (44, 42, 58, 60), (43, 45, 61, 59), (46, 44, 60, 62), (45, 47, 63, 61), (32, 46, 62, 48), (47, 33, 51, 63)])
_uv = me_cylinder_027.uv_layers.new(name='UVMap')
_uv.uv.foreach_set('vector', [1.0, 0.5, 1.0, 1.0, 0.875, 1.0, 0.875, 0.5, 0.875, 0.5, 0.875, 1.0, 0.75, 1.0, 0.75, 0.5, 0.75, 0.5, 0.75, 1.0, 0.625, 1.0, 0.625, 0.5, 0.625, 0.5, 0.625, 1.0, 0.5, 1.0, 0.5, 0.5, 0.5, 0.5, 0.5, 1.0, 0.375, 1.0, 0.375, 0.5, 0.375, 0.5, 0.375, 1.0, 0.25, 1.0, 0.25, 0.5, 0.25, 0.5, 0.25, 1.0, 0.125, 1.0, 0.125, 0.5, 0.125, 0.5, 0.125, 1.0, 0.0, 1.0, 0.0, 0.5, 0.8797, 0.3797, 0.75, 0.4334, 0.75, 0.49, 0.9197, 0.4197, 0.25, 0.4334, 0.3797, 0.3797, 0.4197, 0.4197, 0.25, 0.49, 0.9334, 0.25, 0.8797, 0.3797, 0.9197, 0.4197, 0.99, 0.25, 0.3797, 0.3797, 0.4334, 0.25, 0.49, 0.25, 0.4197, 0.4197, 0.8797, 0.1203, 0.9334, 0.25, 0.99, 0.25, 0.9197, 0.08029, 0.4334, 0.25, 0.3797, 0.1203, 0.4197, 0.08029, 0.49, 0.25, 0.75, 0.06659, 0.8797, 0.1203, 0.9197, 0.08029, 0.75, 0.01, 0.3797, 0.1203, 0.25, 0.06659, 0.25, 0.01, 0.4197, 0.08029, 0.6203, 0.1203, 0.75, 0.06659, 0.75, 0.01, 0.5803, 0.08029, 0.25, 0.06659, 0.1203, 0.1203, 0.08029, 0.08029, 0.25, 0.01, 0.5666, 0.25, 0.6203, 0.1203, 0.5803, 0.08029, 0.51, 0.25, 0.1203, 0.1203, 0.06659, 0.25, 0.01, 0.25, 0.08029, 0.08029, 0.6203, 0.3797, 0.5666, 0.25, 0.51, 0.25, 0.5803, 0.4197, 0.06659, 0.25, 0.1203, 0.3797, 0.08029, 0.4197, 0.01, 0.25, 0.75, 0.4334, 0.6203, 0.3797, 0.5803, 0.4197, 0.75, 0.49, 0.1203, 0.3797, 0.25, 0.4334, 0.25, 0.49, 0.08029, 0.4197, 1.0, 0.5, 1.0, 1.0, 0.875, 1.0, 0.875, 0.5, 0.875, 0.5, 0.875, 1.0, 0.75, 1.0, 0.75, 0.5, 0.75, 0.5, 0.75, 1.0, 0.625, 1.0, 0.625, 0.5, 0.625, 0.5, 0.625, 1.0, 0.5, 1.0, 0.5, 0.5, 0.5, 0.5, 0.5, 1.0, 0.375, 1.0, 0.375, 0.5, 0.375, 0.5, 0.375, 1.0, 0.25, 1.0, 0.25, 0.5, 0.25, 0.5, 0.25, 1.0, 0.125, 1.0, 0.125, 0.5, 0.125, 0.5, 0.125, 1.0, 0.0, 1.0, 0.0, 0.5, 0.8797, 0.3797, 0.75, 0.4334, 0.75, 0.49, 0.9197, 0.4197, 0.25, 0.4334, 0.3797, 0.3797, 0.4197, 0.4197, 0.25, 0.49, 0.9334, 0.25, 0.8797, 0.3797, 0.9197, 0.4197, 0.99, 0.25, 0.3797, 0.3797, 0.4334, 0.25, 0.49, 0.25, 0.4197, 0.4197, 0.8797, 0.1203, 0.9334, 0.25, 0.99, 0.25, 0.9197, 0.08029, 0.4334, 0.25, 0.3797, 0.1203, 0.4197, 0.08029, 0.49, 0.25, 0.75, 0.06659, 0.8797, 0.1203, 0.9197, 0.08029, 0.75, 0.01, 0.3797, 0.1203, 0.25, 0.06659, 0.25, 0.01, 0.4197, 0.08029, 0.6203, 0.1203, 0.75, 0.06659, 0.75, 0.01, 0.5803, 0.08029, 0.25, 0.06659, 0.1203, 0.1203, 0.08029, 0.08029, 0.25, 0.01, 0.5666, 0.25, 0.6203, 0.1203, 0.5803, 0.08029, 0.51, 0.25, 0.1203, 0.1203, 0.06659, 0.25, 0.01, 0.25, 0.08029, 0.08029, 0.6203, 0.3797, 0.5666, 0.25, 0.51, 0.25, 0.5803, 0.4197, 0.06659, 0.25, 0.1203, 0.3797, 0.08029, 0.4197, 0.01, 0.25, 0.75, 0.4334, 0.6203, 0.3797, 0.5803, 0.4197, 0.75, 0.49, 0.1203, 0.3797, 0.25, 0.4334, 0.25, 0.49, 0.08029, 0.4197])
me_cylinder_027.use_remesh_fix_poles = True
me_cylinder_027.use_remesh_preserve_attributes = False
me_cylinder_027.update()
me_cylinder_028 = bpy.data.meshes.new('Cylinder.028')
me_cylinder_028.from_pydata([(0.0, 0.7642, -1.0), (0.0, 0.7642, 1.0), (0.5404, 0.5404, -1.0), (0.5404, 0.5404, 1.0), (0.7642, -3.991e-08, -1.0), (0.7642, -3.991e-08, 1.0), (0.5404, -0.5404, -1.0), (0.5404, -0.5404, 1.0), (-8.742e-08, -0.7642, -1.0), (-8.742e-08, -0.7642, 1.0), (-0.5404, -0.5404, -1.0), (-0.5404, -0.5404, 1.0), (-0.7642, 3.474e-08, -1.0), (-0.7642, 3.474e-08, 1.0), (-0.5404, 0.5404, -1.0), (-0.5404, 0.5404, 1.0), (-2.271, 0.7642, -1.0), (-2.271, 0.7642, 1.0), (-1.731, 0.5404, -1.0), (-1.731, 0.5404, 1.0), (-1.507, -2.783e-07, -1.0), (-1.507, -2.783e-07, 1.0), (-1.731, -0.5404, -1.0), (-1.731, -0.5404, 1.0), (-2.271, -0.7642, -1.0), (-2.271, -0.7642, 1.0), (-2.812, -0.5404, -1.0), (-2.812, -0.5404, 1.0), (-3.036, -2.037e-07, -1.0), (-3.036, -2.037e-07, 1.0), (-2.812, 0.5404, -1.0), (-2.812, 0.5404, 1.0)], [], [(3, 1, 15, 13, 11, 9, 7, 5), (0, 2, 4, 6, 8, 10, 12, 14), (19, 17, 31, 29, 27, 25, 23, 21), (16, 18, 20, 22, 24, 26, 28, 30)])
_uv = me_cylinder_028.uv_layers.new(name='UVMap')
_uv.uv.foreach_set('vector', [0.3797, 0.3797, 0.25, 0.4334, 0.1203, 0.3797, 0.06659, 0.25, 0.1203, 0.1203, 0.25, 0.06659, 0.3797, 0.1203, 0.4334, 0.25, 0.75, 0.4334, 0.8797, 0.3797, 0.9334, 0.25, 0.8797, 0.1203, 0.75, 0.06659, 0.6203, 0.1203, 0.5666, 0.25, 0.6203, 0.3797, 0.3797, 0.3797, 0.25, 0.4334, 0.1203, 0.3797, 0.06659, 0.25, 0.1203, 0.1203, 0.25, 0.06659, 0.3797, 0.1203, 0.4334, 0.25, 0.75, 0.4334, 0.8797, 0.3797, 0.9334, 0.25, 0.8797, 0.1203, 0.75, 0.06659, 0.6203, 0.1203, 0.5666, 0.25, 0.6203, 0.3797])
me_cylinder_028.use_remesh_fix_poles = True
me_cylinder_028.use_remesh_preserve_attributes = False
me_cylinder_028.update()
me_cylinder_029 = bpy.data.meshes.new('Cylinder.029')
me_cylinder_029.from_pydata([(0.0, 0.7642, -1.0), (0.0, 0.7642, 1.0), (0.5404, 0.5404, -1.0), (0.5404, 0.5404, 1.0), (0.7642, -3.991e-08, -1.0), (0.7642, -3.991e-08, 1.0), (0.5404, -0.5404, -1.0), (0.5404, -0.5404, 1.0), (-8.742e-08, -0.7642, -1.0), (-8.742e-08, -0.7642, 1.0), (-0.5404, -0.5404, -1.0), (-0.5404, -0.5404, 1.0), (-0.7642, 3.474e-08, -1.0), (-0.7642, 3.474e-08, 1.0), (-0.5404, 0.5404, -1.0), (-0.5404, 0.5404, 1.0), (0.0, 1.0, -1.0), (0.7071, 0.7071, -1.0), (0.7071, 0.7071, 1.0), (0.0, 1.0, 1.0), (1.0, -4.371e-08, -1.0), (1.0, -4.371e-08, 1.0), (0.7071, -0.7071, -1.0), (0.7071, -0.7071, 1.0), (-8.742e-08, -1.0, -1.0), (-8.742e-08, -1.0, 1.0), (-0.7071, -0.7071, -1.0), (-0.7071, -0.7071, 1.0), (-1.0, 1.192e-08, -1.0), (-1.0, 1.192e-08, 1.0), (-0.7071, 0.7071, -1.0), (-0.7071, 0.7071, 1.0)], [], [(16, 19, 18, 17), (17, 18, 21, 20), (20, 21, 23, 22), (22, 23, 25, 24), (24, 25, 27, 26), (26, 27, 29, 28), (28, 29, 31, 30), (30, 31, 19, 16), (2, 0, 16, 17), (1, 3, 18, 19), (4, 2, 17, 20), (3, 5, 21, 18), (6, 4, 20, 22), (5, 7, 23, 21), (8, 6, 22, 24), (7, 9, 25, 23), (10, 8, 24, 26), (9, 11, 27, 25), (12, 10, 26, 28), (11, 13, 29, 27), (14, 12, 28, 30), (13, 15, 31, 29), (0, 14, 30, 16), (15, 1, 19, 31)])
_uv = me_cylinder_029.uv_layers.new(name='UVMap')
_uv.uv.foreach_set('vector', [1.0, 0.5, 1.0, 1.0, 0.875, 1.0, 0.875, 0.5, 0.875, 0.5, 0.875, 1.0, 0.75, 1.0, 0.75, 0.5, 0.75, 0.5, 0.75, 1.0, 0.625, 1.0, 0.625, 0.5, 0.625, 0.5, 0.625, 1.0, 0.5, 1.0, 0.5, 0.5, 0.5, 0.5, 0.5, 1.0, 0.375, 1.0, 0.375, 0.5, 0.375, 0.5, 0.375, 1.0, 0.25, 1.0, 0.25, 0.5, 0.25, 0.5, 0.25, 1.0, 0.125, 1.0, 0.125, 0.5, 0.125, 0.5, 0.125, 1.0, 0.0, 1.0, 0.0, 0.5, 0.8797, 0.3797, 0.75, 0.4334, 0.75, 0.49, 0.9197, 0.4197, 0.25, 0.4334, 0.3797, 0.3797, 0.4197, 0.4197, 0.25, 0.49, 0.9334, 0.25, 0.8797, 0.3797, 0.9197, 0.4197, 0.99, 0.25, 0.3797, 0.3797, 0.4334, 0.25, 0.49, 0.25, 0.4197, 0.4197, 0.8797, 0.1203, 0.9334, 0.25, 0.99, 0.25, 0.9197, 0.08029, 0.4334, 0.25, 0.3797, 0.1203, 0.4197, 0.08029, 0.49, 0.25, 0.75, 0.06659, 0.8797, 0.1203, 0.9197, 0.08029, 0.75, 0.01, 0.3797, 0.1203, 0.25, 0.06659, 0.25, 0.01, 0.4197, 0.08029, 0.6203, 0.1203, 0.75, 0.06659, 0.75, 0.01, 0.5803, 0.08029, 0.25, 0.06659, 0.1203, 0.1203, 0.08029, 0.08029, 0.25, 0.01, 0.5666, 0.25, 0.6203, 0.1203, 0.5803, 0.08029, 0.51, 0.25, 0.1203, 0.1203, 0.06659, 0.25, 0.01, 0.25, 0.08029, 0.08029, 0.6203, 0.3797, 0.5666, 0.25, 0.51, 0.25, 0.5803, 0.4197, 0.06659, 0.25, 0.1203, 0.3797, 0.08029, 0.4197, 0.01, 0.25, 0.75, 0.4334, 0.6203, 0.3797, 0.5803, 0.4197, 0.75, 0.49, 0.1203, 0.3797, 0.25, 0.4334, 0.25, 0.49, 0.08029, 0.4197])
me_cylinder_029.use_remesh_fix_poles = True
me_cylinder_029.use_remesh_preserve_attributes = False
me_cylinder_029.update()
me_cylinder_030 = bpy.data.meshes.new('Cylinder.030')
me_cylinder_030.from_pydata([(0.0, 0.7642, -1.0), (0.0, 0.7642, 1.0), (0.5404, 0.5404, -1.0), (0.5404, 0.5404, 1.0), (0.7642, -3.991e-08, -1.0), (0.7642, -3.991e-08, 1.0), (0.5404, -0.5404, -1.0), (0.5404, -0.5404, 1.0), (-8.742e-08, -0.7642, -1.0), (-8.742e-08, -0.7642, 1.0), (-0.5404, -0.5404, -1.0), (-0.5404, -0.5404, 1.0), (-0.7642, 3.474e-08, -1.0), (-0.7642, 3.474e-08, 1.0), (-0.5404, 0.5404, -1.0), (-0.5404, 0.5404, 1.0)], [], [(3, 1, 15, 13, 11, 9, 7, 5), (0, 2, 4, 6, 8, 10, 12, 14)])
_uv = me_cylinder_030.uv_layers.new(name='UVMap')
_uv.uv.foreach_set('vector', [0.3797, 0.3797, 0.25, 0.4334, 0.1203, 0.3797, 0.06659, 0.25, 0.1203, 0.1203, 0.25, 0.06659, 0.3797, 0.1203, 0.4334, 0.25, 0.75, 0.4334, 0.8797, 0.3797, 0.9334, 0.25, 0.8797, 0.1203, 0.75, 0.06659, 0.6203, 0.1203, 0.5666, 0.25, 0.6203, 0.3797])
me_cylinder_030.use_remesh_fix_poles = True
me_cylinder_030.use_remesh_preserve_attributes = False
me_cylinder_030.update()
me_cylinder_022 = bpy.data.meshes.new('Cylinder.022')
me_cylinder_022.from_pydata([(0.0, 0.7642, -1.0), (0.0, 0.7642, 1.0), (0.5404, 0.5404, -1.0), (0.5404, 0.5404, 1.0), (0.7642, -3.991e-08, -1.0), (0.7642, -3.991e-08, 1.0), (0.5404, -0.5404, -1.0), (0.5404, -0.5404, 1.0), (-8.742e-08, -0.7642, -1.0), (-8.742e-08, -0.7642, 1.0), (-0.5404, -0.5404, -1.0), (-0.5404, -0.5404, 1.0), (-0.7642, 3.474e-08, -1.0), (-0.7642, 3.474e-08, 1.0), (-0.5404, 0.5404, -1.0), (-0.5404, 0.5404, 1.0), (-4.484, 0.7642, -1.0), (-4.484, 0.7642, 1.0), (-3.944, 0.5404, -1.0), (-3.944, 0.5404, 1.0), (-3.72, -3.991e-08, -1.0), (-3.72, -3.991e-08, 1.0), (-3.944, -0.5404, -1.0), (-3.944, -0.5404, 1.0), (-4.484, -0.7642, -1.0), (-4.484, -0.7642, 1.0), (-5.025, -0.5404, -1.0), (-5.025, -0.5404, 1.0), (-5.248, 3.474e-08, -1.0), (-5.248, 3.474e-08, 1.0), (-5.025, 0.5404, -1.0), (-5.025, 0.5404, 1.0), (-2.242, 0.7642, -1.0), (-2.242, 0.7642, 1.0), (-1.702, 0.5404, -1.0), (-1.702, 0.5404, 1.0), (-1.478, -3.991e-08, -1.0), (-1.478, -3.991e-08, 1.0), (-1.702, -0.5404, -1.0), (-1.702, -0.5404, 1.0), (-2.242, -0.7642, -1.0), (-2.242, -0.7642, 1.0), (-2.782, -0.5404, -1.0), (-2.782, -0.5404, 1.0), (-3.006, 3.474e-08, -1.0), (-3.006, 3.474e-08, 1.0), (-2.782, 0.5404, -1.0), (-2.782, 0.5404, 1.0)], [], [(3, 1, 15, 13, 11, 9, 7, 5), (0, 2, 4, 6, 8, 10, 12, 14), (19, 17, 31, 29, 27, 25, 23, 21), (16, 18, 20, 22, 24, 26, 28, 30), (35, 33, 47, 45, 43, 41, 39, 37), (32, 34, 36, 38, 40, 42, 44, 46)])
_uv = me_cylinder_022.uv_layers.new(name='UVMap')
_uv.uv.foreach_set('vector', [0.3797, 0.3797, 0.25, 0.4334, 0.1203, 0.3797, 0.06659, 0.25, 0.1203, 0.1203, 0.25, 0.06659, 0.3797, 0.1203, 0.4334, 0.25, 0.75, 0.4334, 0.8797, 0.3797, 0.9334, 0.25, 0.8797, 0.1203, 0.75, 0.06659, 0.6203, 0.1203, 0.5666, 0.25, 0.6203, 0.3797, 0.3797, 0.3797, 0.25, 0.4334, 0.1203, 0.3797, 0.06659, 0.25, 0.1203, 0.1203, 0.25, 0.06659, 0.3797, 0.1203, 0.4334, 0.25, 0.75, 0.4334, 0.8797, 0.3797, 0.9334, 0.25, 0.8797, 0.1203, 0.75, 0.06659, 0.6203, 0.1203, 0.5666, 0.25, 0.6203, 0.3797, 0.3797, 0.3797, 0.25, 0.4334, 0.1203, 0.3797, 0.06659, 0.25, 0.1203, 0.1203, 0.25, 0.06659, 0.3797, 0.1203, 0.4334, 0.25, 0.75, 0.4334, 0.8797, 0.3797, 0.9334, 0.25, 0.8797, 0.1203, 0.75, 0.06659, 0.6203, 0.1203, 0.5666, 0.25, 0.6203, 0.3797])
me_cylinder_022.use_remesh_fix_poles = True
me_cylinder_022.use_remesh_preserve_attributes = False
me_cylinder_022.update()

# ---- objects
ob_holder = bpy.data.objects.new('Holder', me_cylinder_002)
ob_log_1 = bpy.data.objects.new('Log 1', me_cylinder_007)
ob_log_2 = bpy.data.objects.new('Log 2', me_cylinder_027)
ob_wet2 = bpy.data.objects.new('Wet2', me_cylinder_028)
ob_log3 = bpy.data.objects.new('Log3', me_cylinder_029)
ob_wet_005 = bpy.data.objects.new('Wet.005', me_cylinder_030)
ob_wet1 = bpy.data.objects.new('Wet1', me_cylinder_022)

# ---- transforms, parenting, visibility, modifiers, constraints
ob_holder.location = (5.392, -5.5, 5.0)
ob_holder.rotation_euler = (1.571, 0.0, 0.0)
ob_holder.scale = (0.3, 0.3, 1.0)
ob_log_1.location = (-3.0, 0.0, 1.5)
ob_log_1.rotation_euler = (1.571, 0.0, 0.0)
ob_log_1.scale = (1.338, 1.338, 6.367)
ob_log_2.location = (1.514, -3.017e-07, 3.745)
ob_log_2.rotation_euler = (1.571, 0.0, 0.0)
ob_log_2.scale = (1.338, 1.338, 6.367)
ob_wet2.parent = ob_log_2
ob_wet2.matrix_parent_inverse = Matrix(((0.7474, 0.0, -0.0, 5.972), (0.0, -3.267e-08, 0.7474, -1.121), (0.0, -0.157, -6.865e-09, 0.9325), (-0.0, 0.0, -0.0, 1.0)))
ob_wet2.location = (-7.991, 5.938, 1.5)
ob_wet2.rotation_euler = (1.571, 0.0, 0.0)
ob_wet2.scale = (1.338, 1.338, 6.367)
ob_log3.location = (0.005325, -5.973e-07, 5.946)
ob_log3.rotation_euler = (1.571, 0.0, 0.0)
ob_log3.scale = (1.338, 1.338, 6.367)
ob_wet_005.parent = ob_log3
ob_wet_005.matrix_parent_inverse = Matrix(((0.7474, 0.0, -0.0, 5.972), (0.0, -3.267e-08, 0.7474, -1.121), (0.0, -0.157, -6.865e-09, 0.9325), (-0.0, 0.0, -0.0, 1.0)))
ob_wet_005.location = (-7.991, 5.938, 1.5)
ob_wet_005.rotation_euler = (1.571, 0.0, 0.0)
ob_wet_005.scale = (1.338, 1.338, 6.367)
ob_wet1.parent = ob_log_1
ob_wet1.matrix_parent_inverse = Matrix(((0.7474, 0.0, -0.0, 2.242), (0.0, -3.267e-08, 0.7474, -1.121), (0.0, -0.157, -6.865e-09, 1.03e-08), (-0.0, 0.0, -0.0, 1.0)))
ob_wet1.location = (3.0, 0.0, 1.5)
ob_wet1.rotation_euler = (1.571, 0.0, 0.0)
ob_wet1.scale = (1.338, 1.338, 6.367)

# ---- collection membership
col_collection.objects.link(ob_holder)
col_collection.objects.link(ob_log_1)
col_collection.objects.link(ob_log_2)
col_collection.objects.link(ob_wet2)
col_collection.objects.link(ob_log3)
col_collection.objects.link(ob_wet_005)
col_collection.objects.link(ob_wet1)

# ---- scene / render settings (as saved in the file)
scene.frame_start = 1; scene.frame_end = 250; scene.frame_set(1)
scene.render.engine = 'BLENDER_EEVEE_NEXT'
scene.cycles.sampling_pattern = 'TABULATED_SOBOL'
scene.cycles.use_light_tree = False
scene.view_settings.view_transform = 'Filmic'
bpy.context.view_layer.update()

# ---- added for rendering (the .blend has no active camera and no usable light): camera, sun
cam_auto = bpy.data.cameras.new('AutoCamera')
cam_auto.lens = 50.0
cam_auto.sensor_width = 36.0
cam_auto.clip_end = 1000.0
ob_auto_camera = bpy.data.objects.new('AutoCamera', cam_auto)
scene.collection.objects.link(ob_auto_camera)
ob_auto_camera.location = (18.1351, -21.7239, 19.0428)
ob_auto_camera.rotation_euler = (1.09748, -7.21219e-08, 0.694738)
scene.camera = ob_auto_camera
light_auto_sun = bpy.data.lights.new('AutoSun', 'SUN')
light_auto_sun.energy = 3.0
light_auto_sun.angle = 0.0523599
ob_auto_sun = bpy.data.objects.new('AutoSun', light_auto_sun)
scene.collection.objects.link(ob_auto_sun)
ob_auto_sun.rotation_euler = (0.872665, 0.174533, 0.523599)
bpy.context.view_layer.update()
